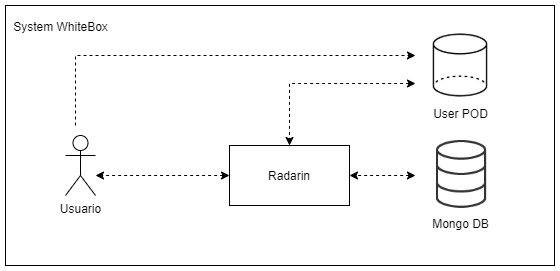

The diagram above was exported from draw.io. Its source (the exported page's mxGraphModel, read from the mxfile embedded in the PNG):
<mxGraphModel dx="1422" dy="737" grid="1" gridSize="10" guides="1" tooltips="1" connect="1" arrows="1" fold="1" page="1" pageScale="1" pageWidth="827" pageHeight="1169" background="#ffffff" math="0" shadow="0">
  <root>
    <mxCell id="0" />
    <mxCell id="1" parent="0" />
    <mxCell id="Q4IDkbMwRooml6Zb5hoV-28" value="" style="group" vertex="1" connectable="0" parent="1">
      <mxGeometry x="130" y="30" width="549" height="260" as="geometry" />
    </mxCell>
    <mxCell id="JhL3ReBRON71LaFuYIGh-1" value="" style="rounded=0;whiteSpace=wrap;html=1;" parent="Q4IDkbMwRooml6Zb5hoV-28" vertex="1">
      <mxGeometry width="549" height="260" as="geometry" />
    </mxCell>
    <mxCell id="Q4IDkbMwRooml6Zb5hoV-24" value="System WhiteBox" style="text;html=1;align=center;verticalAlign=middle;resizable=0;points=[];autosize=1;strokeColor=none;" vertex="1" parent="Q4IDkbMwRooml6Zb5hoV-28">
      <mxGeometry y="10.833333333333332" width="110" height="20" as="geometry" />
    </mxCell>
    <mxCell id="JhL3ReBRON71LaFuYIGh-12" value="Radarin" style="rounded=0;whiteSpace=wrap;html=1;" parent="Q4IDkbMwRooml6Zb5hoV-28" vertex="1">
      <mxGeometry x="224" y="140" width="120" height="60" as="geometry" />
    </mxCell>
    <mxCell id="JhL3ReBRON71LaFuYIGh-8" value="Mongo DB" style="shape=image;html=1;verticalAlign=top;verticalLabelPosition=bottom;labelBackgroundColor=#ffffff;imageAspect=0;aspect=fixed;image=https://cdn3.iconfinder.com/data/icons/the-elegant-set/96/database.png" parent="Q4IDkbMwRooml6Zb5hoV-28" vertex="1">
      <mxGeometry x="420" y="135" width="70" height="70" as="geometry" />
    </mxCell>
    <mxCell id="JhL3ReBRON71LaFuYIGh-6" value="User POD" style="shape=image;html=1;verticalAlign=top;verticalLabelPosition=bottom;labelBackgroundColor=#ffffff;imageAspect=0;aspect=fixed;image=https://cdn0.iconfinder.com/data/icons/3d-shapes-6/100/Shape-04-128.png" parent="Q4IDkbMwRooml6Zb5hoV-28" vertex="1">
      <mxGeometry x="420" y="25" width="70" height="70" as="geometry" />
    </mxCell>
    <mxCell id="Q4IDkbMwRooml6Zb5hoV-45" value="" style="edgeStyle=none;rounded=0;orthogonalLoop=1;jettySize=auto;html=1;dashed=1;endArrow=classic;endFill=1;entryX=0.5;entryY=0;entryDx=0;entryDy=0;startArrow=classic;startFill=1;" edge="1" parent="Q4IDkbMwRooml6Zb5hoV-28" target="JhL3ReBRON71LaFuYIGh-12">
      <mxGeometry relative="1" as="geometry">
        <mxPoint x="410" y="78" as="sourcePoint" />
        <mxPoint x="354" y="180" as="targetPoint" />
        <Array as="points">
          <mxPoint x="284" y="78" />
        </Array>
      </mxGeometry>
    </mxCell>
    <mxCell id="JhL3ReBRON71LaFuYIGh-3" value="Usuario" style="shape=umlActor;verticalLabelPosition=bottom;verticalAlign=top;html=1;outlineConnect=0;" parent="Q4IDkbMwRooml6Zb5hoV-28" vertex="1">
      <mxGeometry x="60" y="130" width="30" height="60" as="geometry" />
    </mxCell>
    <mxCell id="Q4IDkbMwRooml6Zb5hoV-32" value="" style="edgeStyle=none;rounded=0;orthogonalLoop=1;jettySize=auto;html=1;dashed=1;endArrow=classic;endFill=1;entryX=1;entryY=0.5;entryDx=0;entryDy=0;startArrow=classic;startFill=1;" edge="1" parent="1" target="JhL3ReBRON71LaFuYIGh-12">
      <mxGeometry relative="1" as="geometry">
        <mxPoint x="540" y="200" as="sourcePoint" />
        <mxPoint x="570" y="189.5" as="targetPoint" />
      </mxGeometry>
    </mxCell>
    <mxCell id="Q4IDkbMwRooml6Zb5hoV-33" value="" style="rounded=0;orthogonalLoop=1;jettySize=auto;html=1;startArrow=none;startFill=0;dashed=1;" edge="1" parent="1">
      <mxGeometry relative="1" as="geometry">
        <mxPoint x="200" y="150" as="sourcePoint" />
        <mxPoint x="540" y="80" as="targetPoint" />
        <Array as="points">
          <mxPoint x="200" y="80" />
        </Array>
      </mxGeometry>
    </mxCell>
    <mxCell id="Q4IDkbMwRooml6Zb5hoV-44" value="" style="edgeStyle=none;rounded=0;orthogonalLoop=1;jettySize=auto;html=1;dashed=1;endArrow=classic;endFill=1;startArrow=classic;startFill=1;exitX=0;exitY=0.5;exitDx=0;exitDy=0;" edge="1" parent="1" source="JhL3ReBRON71LaFuYIGh-12">
      <mxGeometry relative="1" as="geometry">
        <mxPoint x="336" y="199.33" as="sourcePoint" />
        <mxPoint x="220" y="200" as="targetPoint" />
      </mxGeometry>
    </mxCell>
  </root>
</mxGraphModel>